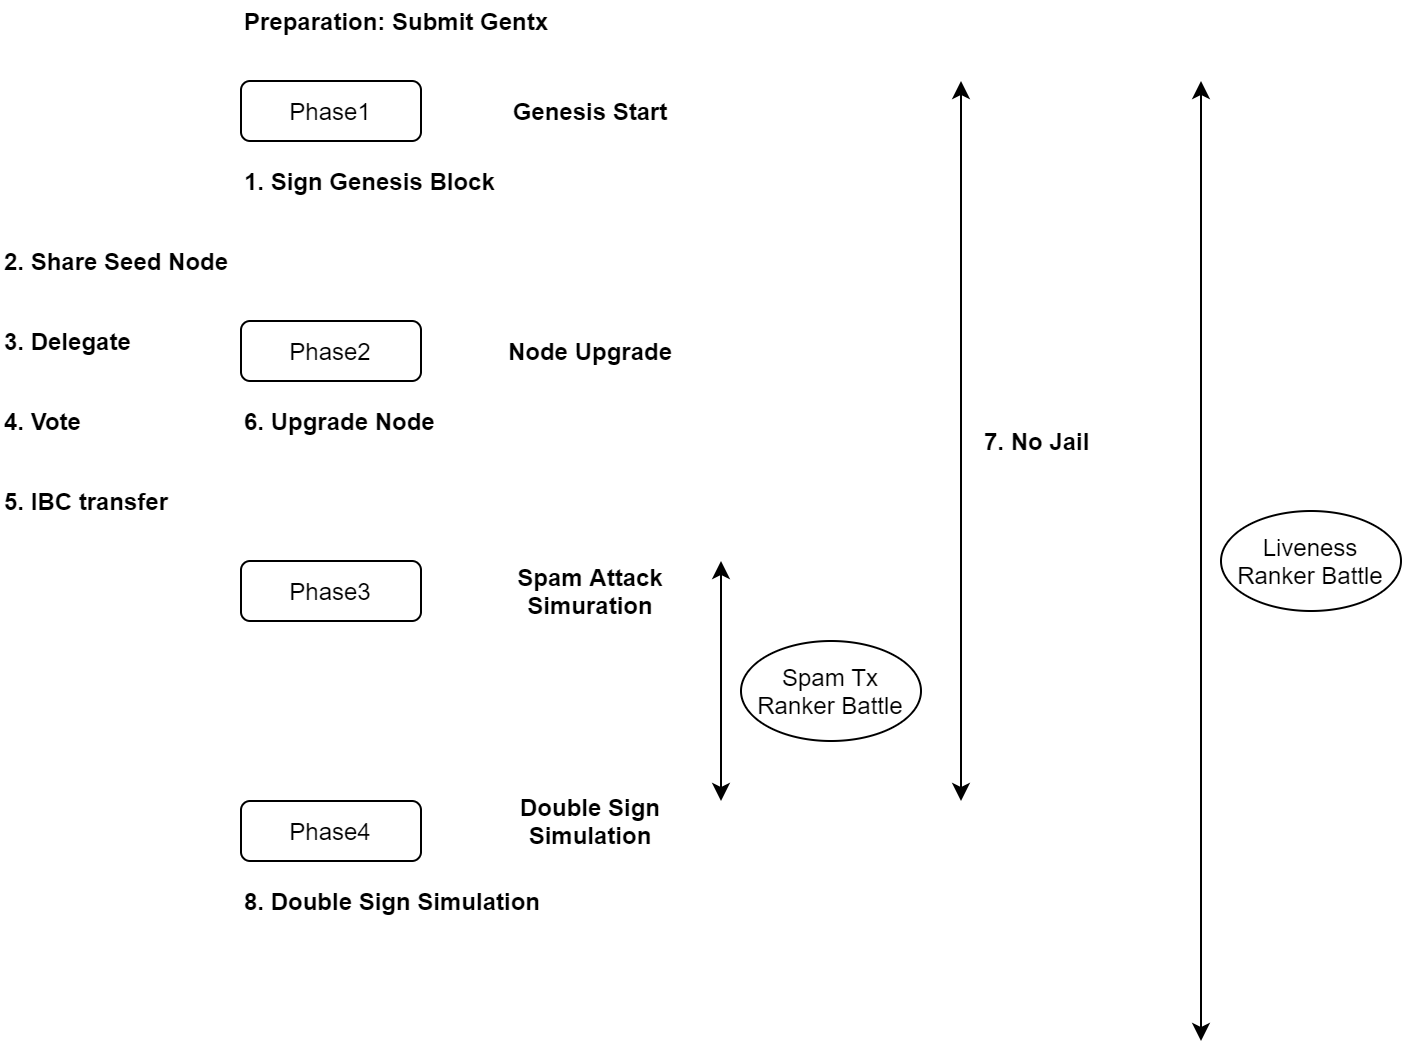

The diagram above was exported from draw.io. Its source (the exported page's mxGraphModel, read from the mxfile embedded in the PNG):
<mxGraphModel dx="1117" dy="734" grid="1" gridSize="10" guides="1" tooltips="1" connect="1" arrows="1" fold="1" page="1" pageScale="1" pageWidth="850" pageHeight="1100" math="0" shadow="0">
  <root>
    <mxCell id="0" />
    <mxCell id="1" parent="0" />
    <mxCell id="gOJfyTOPm_5Yoap4NzdZ-1" value="Phase1" style="rounded=1;whiteSpace=wrap;html=1;" vertex="1" parent="1">
      <mxGeometry x="120" y="80" width="90" height="30" as="geometry" />
    </mxCell>
    <mxCell id="gOJfyTOPm_5Yoap4NzdZ-3" value="Phase2" style="rounded=1;whiteSpace=wrap;html=1;" vertex="1" parent="1">
      <mxGeometry x="120" y="200" width="90" height="30" as="geometry" />
    </mxCell>
    <mxCell id="gOJfyTOPm_5Yoap4NzdZ-4" value="Phase3" style="rounded=1;whiteSpace=wrap;html=1;" vertex="1" parent="1">
      <mxGeometry x="120" y="320" width="90" height="30" as="geometry" />
    </mxCell>
    <mxCell id="gOJfyTOPm_5Yoap4NzdZ-5" value="&lt;b&gt;Genesis Start&lt;/b&gt;" style="text;html=1;strokeColor=none;fillColor=none;align=center;verticalAlign=middle;whiteSpace=wrap;rounded=0;" vertex="1" parent="1">
      <mxGeometry x="240" y="85" width="110" height="20" as="geometry" />
    </mxCell>
    <mxCell id="gOJfyTOPm_5Yoap4NzdZ-6" value="&lt;b&gt;Node Upgrade&lt;/b&gt;" style="text;html=1;strokeColor=none;fillColor=none;align=center;verticalAlign=middle;whiteSpace=wrap;rounded=0;" vertex="1" parent="1">
      <mxGeometry x="240" y="205" width="110" height="20" as="geometry" />
    </mxCell>
    <mxCell id="gOJfyTOPm_5Yoap4NzdZ-8" value="&lt;b&gt;Spam Attack Simuration&lt;/b&gt;" style="text;html=1;strokeColor=none;fillColor=none;align=center;verticalAlign=middle;whiteSpace=wrap;rounded=0;" vertex="1" parent="1">
      <mxGeometry x="240" y="325" width="110" height="20" as="geometry" />
    </mxCell>
    <mxCell id="gOJfyTOPm_5Yoap4NzdZ-9" value="Phase4" style="rounded=1;whiteSpace=wrap;html=1;" vertex="1" parent="1">
      <mxGeometry x="120" y="440" width="90" height="30" as="geometry" />
    </mxCell>
    <mxCell id="gOJfyTOPm_5Yoap4NzdZ-10" value="&lt;b&gt;Double Sign Simulation&lt;/b&gt;" style="text;html=1;strokeColor=none;fillColor=none;align=center;verticalAlign=middle;whiteSpace=wrap;rounded=0;" vertex="1" parent="1">
      <mxGeometry x="240" y="440" width="110" height="20" as="geometry" />
    </mxCell>
    <mxCell id="gOJfyTOPm_5Yoap4NzdZ-13" value="" style="endArrow=classic;startArrow=classic;html=1;" edge="1" parent="1">
      <mxGeometry width="50" height="50" relative="1" as="geometry">
        <mxPoint x="480" y="440" as="sourcePoint" />
        <mxPoint x="480" y="80" as="targetPoint" />
      </mxGeometry>
    </mxCell>
    <mxCell id="gOJfyTOPm_5Yoap4NzdZ-14" value="&lt;b&gt;Preparation: Submit Gentx&lt;/b&gt;" style="text;html=1;strokeColor=none;fillColor=none;align=left;verticalAlign=middle;whiteSpace=wrap;rounded=0;" vertex="1" parent="1">
      <mxGeometry x="120" y="40" width="190" height="20" as="geometry" />
    </mxCell>
    <mxCell id="gOJfyTOPm_5Yoap4NzdZ-15" value="" style="endArrow=classic;startArrow=classic;html=1;" edge="1" parent="1">
      <mxGeometry width="50" height="50" relative="1" as="geometry">
        <mxPoint x="360" y="440" as="sourcePoint" />
        <mxPoint x="360" y="320" as="targetPoint" />
      </mxGeometry>
    </mxCell>
    <mxCell id="gOJfyTOPm_5Yoap4NzdZ-16" value="&lt;b&gt;1. Sign Genesis Block&lt;/b&gt;" style="text;html=1;strokeColor=none;fillColor=none;align=left;verticalAlign=middle;whiteSpace=wrap;rounded=0;" vertex="1" parent="1">
      <mxGeometry x="120" y="120" width="140" height="20" as="geometry" />
    </mxCell>
    <mxCell id="gOJfyTOPm_5Yoap4NzdZ-17" value="&lt;b&gt;5. IBC transfer&lt;/b&gt;" style="text;html=1;strokeColor=none;fillColor=none;align=left;verticalAlign=middle;whiteSpace=wrap;rounded=0;" vertex="1" parent="1">
      <mxGeometry y="280" width="120" height="20" as="geometry" />
    </mxCell>
    <mxCell id="gOJfyTOPm_5Yoap4NzdZ-18" value="&lt;b&gt;3. Delegate&lt;/b&gt;" style="text;html=1;strokeColor=none;fillColor=none;align=left;verticalAlign=middle;whiteSpace=wrap;rounded=0;" vertex="1" parent="1">
      <mxGeometry y="200" width="120" height="20" as="geometry" />
    </mxCell>
    <mxCell id="gOJfyTOPm_5Yoap4NzdZ-19" value="&lt;b&gt;4. Vote&lt;/b&gt;" style="text;html=1;strokeColor=none;fillColor=none;align=left;verticalAlign=middle;whiteSpace=wrap;rounded=0;" vertex="1" parent="1">
      <mxGeometry y="240" width="120" height="20" as="geometry" />
    </mxCell>
    <mxCell id="gOJfyTOPm_5Yoap4NzdZ-23" value="&lt;b&gt;6. Upgrade Node&lt;/b&gt;" style="text;html=1;strokeColor=none;fillColor=none;align=left;verticalAlign=middle;whiteSpace=wrap;rounded=0;" vertex="1" parent="1">
      <mxGeometry x="120" y="240" width="120" height="20" as="geometry" />
    </mxCell>
    <mxCell id="gOJfyTOPm_5Yoap4NzdZ-24" value="&lt;b&gt;7. No Jail&lt;/b&gt;" style="text;html=1;strokeColor=none;fillColor=none;align=left;verticalAlign=middle;whiteSpace=wrap;rounded=0;" vertex="1" parent="1">
      <mxGeometry x="490" y="250" width="120" height="20" as="geometry" />
    </mxCell>
    <mxCell id="gOJfyTOPm_5Yoap4NzdZ-25" value="&lt;b&gt;8. Double Sign Simulation&lt;/b&gt;" style="text;html=1;strokeColor=none;fillColor=none;align=left;verticalAlign=middle;whiteSpace=wrap;rounded=0;" vertex="1" parent="1">
      <mxGeometry x="120" y="480" width="160" height="20" as="geometry" />
    </mxCell>
    <mxCell id="gOJfyTOPm_5Yoap4NzdZ-28" value="Spam Tx Ranker Battle" style="ellipse;whiteSpace=wrap;html=1;align=center;" vertex="1" parent="1">
      <mxGeometry x="370" y="360" width="90" height="50" as="geometry" />
    </mxCell>
    <mxCell id="gOJfyTOPm_5Yoap4NzdZ-29" value="Liveness Ranker Battle" style="ellipse;whiteSpace=wrap;html=1;align=center;" vertex="1" parent="1">
      <mxGeometry x="610" y="295" width="90" height="50" as="geometry" />
    </mxCell>
    <mxCell id="gOJfyTOPm_5Yoap4NzdZ-33" value="" style="endArrow=classic;startArrow=classic;html=1;" edge="1" parent="1">
      <mxGeometry width="50" height="50" relative="1" as="geometry">
        <mxPoint x="600" y="560" as="sourcePoint" />
        <mxPoint x="600" y="80" as="targetPoint" />
      </mxGeometry>
    </mxCell>
    <mxCell id="gOJfyTOPm_5Yoap4NzdZ-36" value="&lt;b&gt;2. Share Seed Node&lt;/b&gt;" style="text;html=1;strokeColor=none;fillColor=none;align=left;verticalAlign=middle;whiteSpace=wrap;rounded=0;" vertex="1" parent="1">
      <mxGeometry y="160" width="120" height="20" as="geometry" />
    </mxCell>
  </root>
</mxGraphModel>